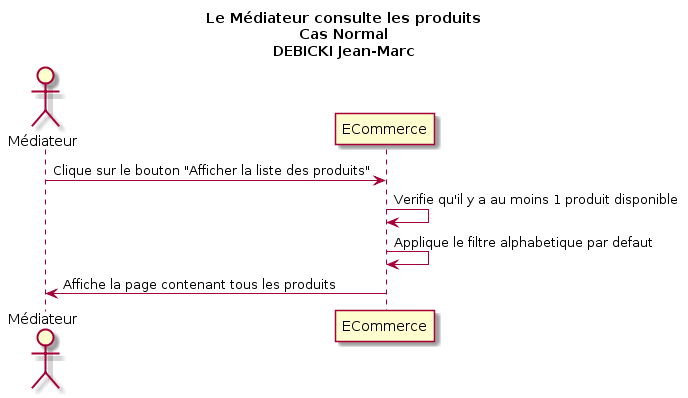

The diagram above was rendered by PlantUML. Its source (embedded in the PNG):
@startuml
Title Le Médiateur consulte les produits\nCas Normal\nDEBICKI Jean-Marc

Actor Médiateur as v
participant ECommerce as a

v -> a : Clique sur le bouton "Afficher la liste des produits"
a -> a : Verifie qu'il y a au moins 1 produit disponible
a -> a : Applique le filtre alphabetique par defaut
v <- a : Affiche la page contenant tous les produits
@enduml